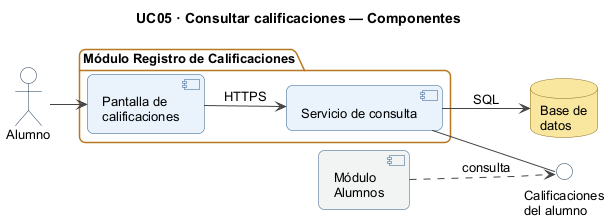

The diagram above was rendered by PlantUML. Its source (embedded in the PNG):
@startuml
!pragma layout smetana
title UC05 · Consultar calificaciones — Componentes
left to right direction
skinparam shadowing false
skinparam defaultFontName Arial
skinparam defaultFontSize 13
skinparam roundCorner 12
skinparam ArrowColor #444444
skinparam actorBorderColor #1F3B57
skinparam actorBackgroundColor #FFFFFF
skinparam participantBackgroundColor #EAF2FB
skinparam participantBorderColor #2F5D8A
skinparam boundaryBackgroundColor #EAF2FB
skinparam boundaryBorderColor #2F5D8A
skinparam controlBackgroundColor #EAF2FB
skinparam controlBorderColor #2F5D8A
skinparam databaseBackgroundColor #F9E79F
skinparam databaseBorderColor #8A6D1F
skinparam componentBackgroundColor #EAF2FB
skinparam componentBorderColor #2F5D8A
skinparam interfaceBackgroundColor #FFFFFF
skinparam interfaceBorderColor #1F3B57
skinparam packageBorderColor #1F3B57
skinparam activityBackgroundColor #EAF2FB
skinparam activityBorderColor #2F5D8A
skinparam activityDiamondBackgroundColor #FFF0CC
skinparam activityDiamondBorderColor #B7791F
skinparam swimlaneTitleFontStyle bold
skinparam sequenceGroupBackgroundColor #FFF0CC
skinparam sequenceGroupBorderColor #B7791F
skinparam stateBackgroundColor #EAF2FB
skinparam stateBorderColor #2F5D8A
skinparam classAttributeIconSize 0
skinparam classBackgroundColor #EAF2FB
skinparam classBorderColor #2F5D8A
skinparam noteBackgroundColor #FFF7E6
skinparam noteBorderColor #B7791F
actor "Alumno" as A
package "Módulo Registro de Calificaciones" {
  component "Pantalla de\ncalificaciones" as UI
  component "Servicio de consulta" as S
}
database "Base de\ndatos" as DB
component "Módulo\nAlumnos" as ALU #F2F4F4
interface "Calificaciones\ndel alumno" as IF1
A --> UI
UI --> S : HTTPS
S --> DB : SQL
S -- IF1
ALU ..> IF1 : consulta
@enduml